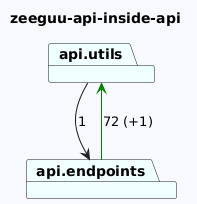

The diagram above was rendered by PlantUML. Its source (embedded in the PNG):
@startuml
skinparam backgroundColor GhostWhite
title zeeguu-api-inside-api
package "api.utils" #Azure
package "api.endpoints" #Azure
"api.utils"-->"api.endpoints"  : 1
"api.endpoints"-->"api.utils" #Green : 72 (+1)
@enduml